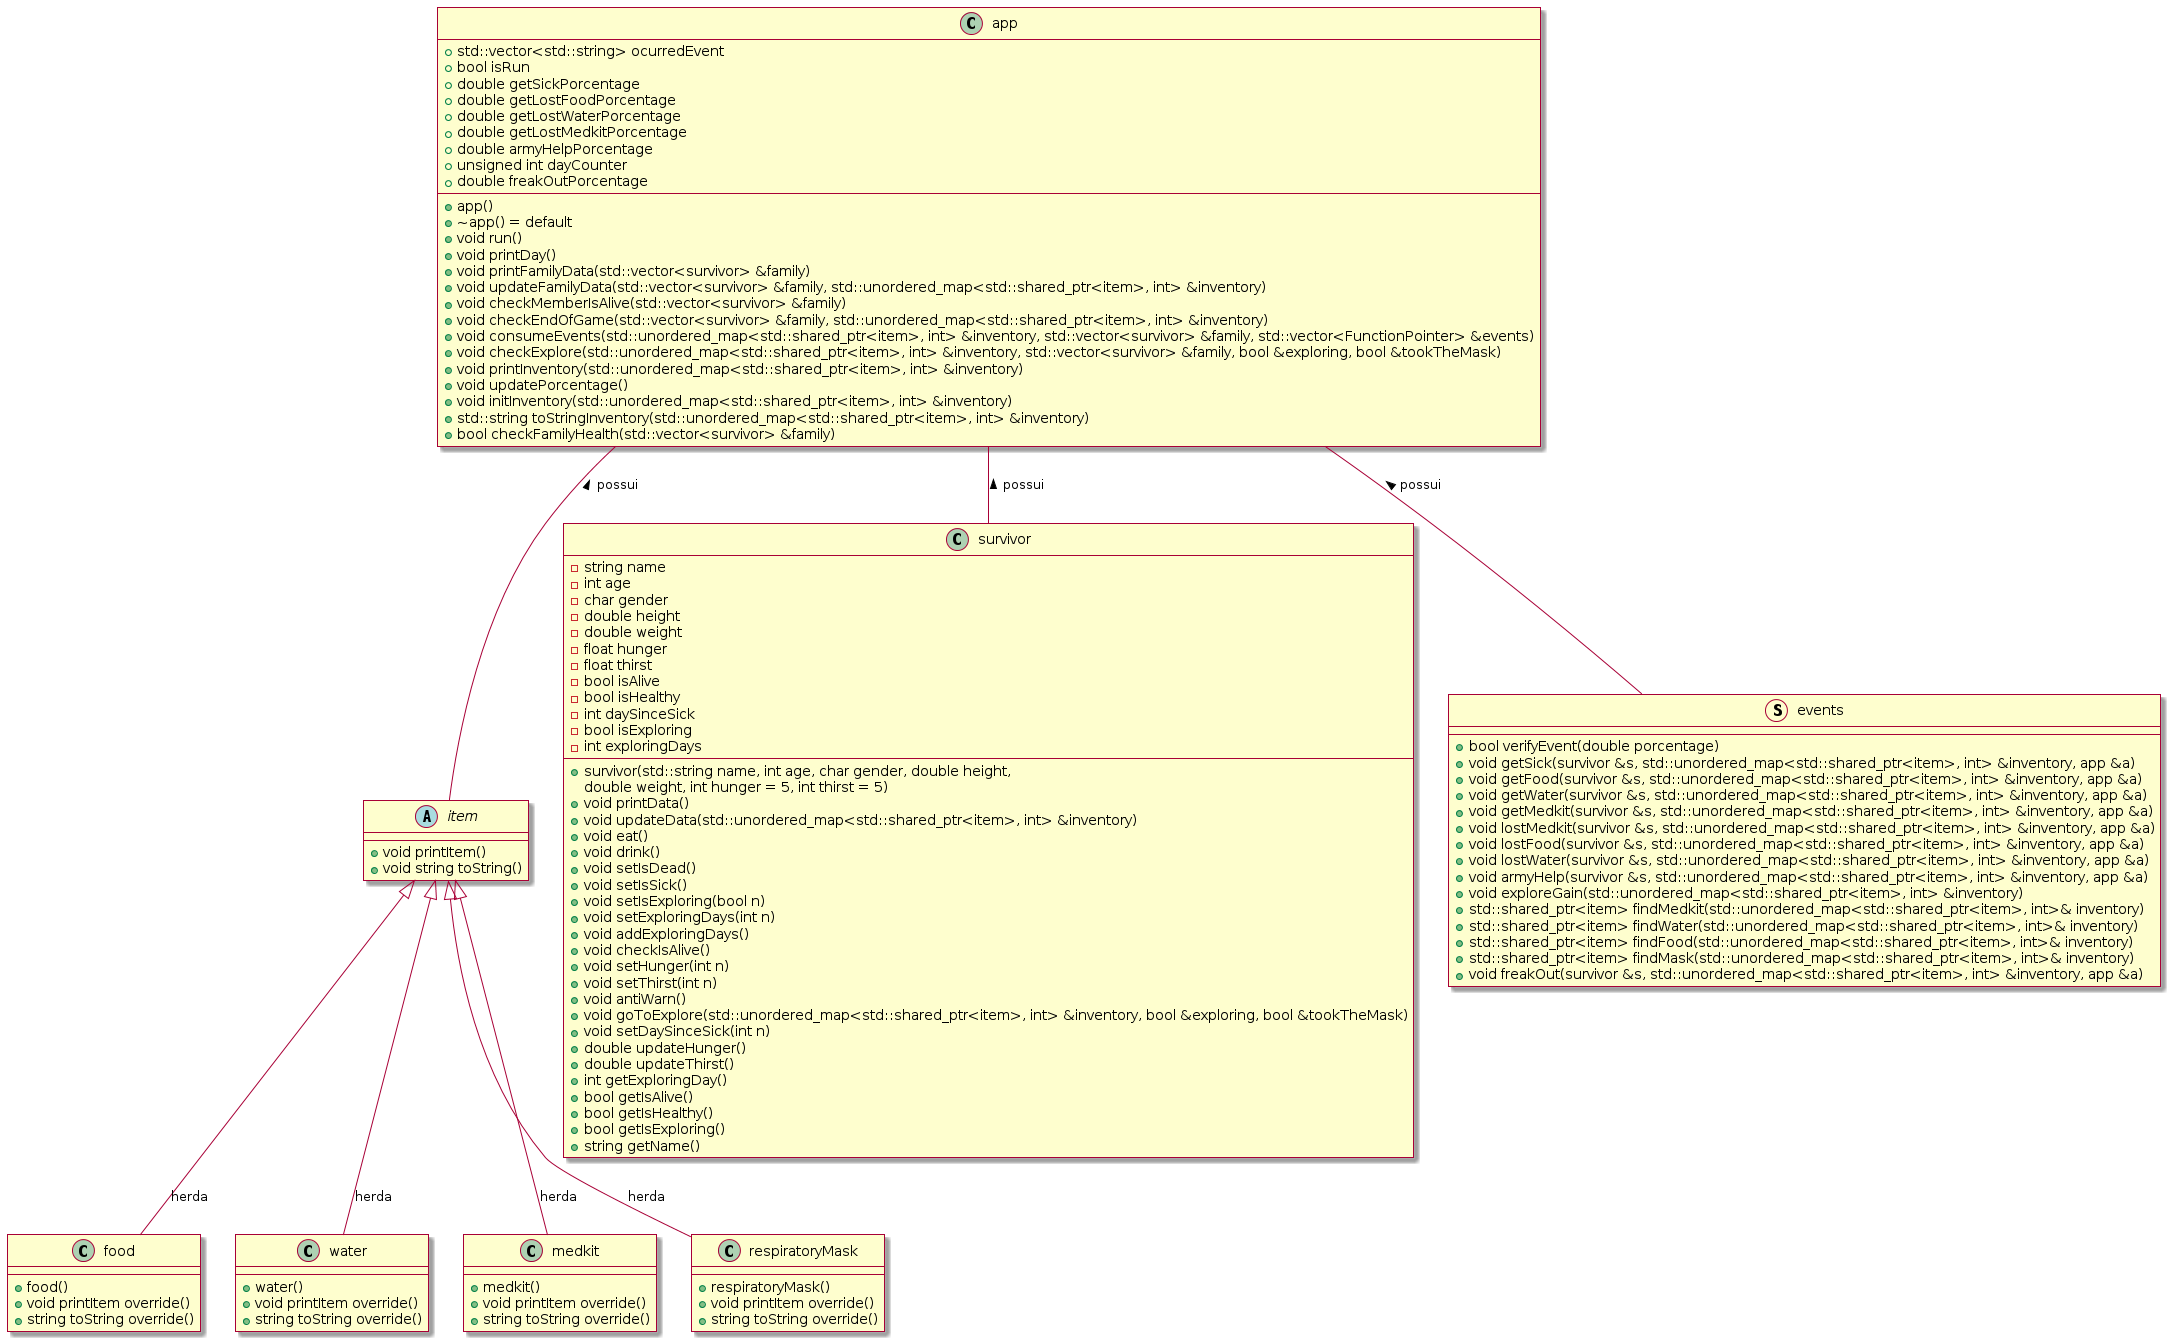

The diagram above was rendered by PlantUML. Its source (embedded in the PNG):
@startuml
skin rose
abstract class item{
  + void printItem()
  + void string toString()
}

item <|-- food : herda

class food{
  + food()
  + void printItem override()
  + string toString override()
}

item <|-- water : herda

class water{
  + water()
  + void printItem override()
  + string toString override()
}

item <|-- medkit : herda

class medkit{
  + medkit()
  + void printItem override()
  + string toString override()
}

item <|-- respiratoryMask : herda

class respiratoryMask{
  + respiratoryMask()
  + void printItem override()
  + string toString override()
}

class survivor{
  - string name
  - int age
  - char gender
  - double height
  - double weight
  - float hunger
  - float thirst
  - bool isAlive
  - bool isHealthy
  - int daySinceSick
  - bool isExploring
  - int exploringDays
  
  + survivor(std::string name, int age, char gender, double height,
          double weight, int hunger = 5, int thirst = 5)
  + void printData()
  + void updateData(std::unordered_map<std::shared_ptr<item>, int> &inventory)
  + void eat()
  + void drink()
  + void setIsDead()
  + void setIsSick()
  + void setIsExploring(bool n)
  + void setExploringDays(int n)
  + void addExploringDays()
  + void checkIsAlive()
  + void setHunger(int n)
  + void setThirst(int n)
  + void antiWarn()
  + void goToExplore(std::unordered_map<std::shared_ptr<item>, int> &inventory, bool &exploring, bool &tookTheMask)
  + void setDaySinceSick(int n)
  + double updateHunger()
  + double updateThirst()
  + int getExploringDay()
  + bool getIsAlive()
  + bool getIsHealthy()
  + bool getIsExploring()
  + string getName()
}

class app{
  + app()
  + ~app() = default
  + void run()
  + void printDay()
  + void printFamilyData(std::vector<survivor> &family)
  + void updateFamilyData(std::vector<survivor> &family, std::unordered_map<std::shared_ptr<item>, int> &inventory)
  + void checkMemberIsAlive(std::vector<survivor> &family)
  + void checkEndOfGame(std::vector<survivor> &family, std::unordered_map<std::shared_ptr<item>, int> &inventory)
  + void consumeEvents(std::unordered_map<std::shared_ptr<item>, int> &inventory, std::vector<survivor> &family, std::vector<FunctionPointer> &events)
  + void checkExplore(std::unordered_map<std::shared_ptr<item>, int> &inventory, std::vector<survivor> &family, bool &exploring, bool &tookTheMask)
  + void printInventory(std::unordered_map<std::shared_ptr<item>, int> &inventory)
  + void updatePorcentage()
  + void initInventory(std::unordered_map<std::shared_ptr<item>, int> &inventory)
  + std::string toStringInventory(std::unordered_map<std::shared_ptr<item>, int> &inventory)
  + std::vector<std::string> ocurredEvent
  + bool checkFamilyHealth(std::vector<survivor> &family)
  + bool isRun
  + double getSickPorcentage
  + double getLostFoodPorcentage
  + double getLostWaterPorcentage
  + double getLostMedkitPorcentage
  + double armyHelpPorcentage
  + unsigned int dayCounter
  + double freakOutPorcentage
}

app -- item : < possui
app -- survivor : < possui

struct events{
  + bool verifyEvent(double porcentage)
  + void getSick(survivor &s, std::unordered_map<std::shared_ptr<item>, int> &inventory, app &a)
  + void getFood(survivor &s, std::unordered_map<std::shared_ptr<item>, int> &inventory, app &a)
  + void getWater(survivor &s, std::unordered_map<std::shared_ptr<item>, int> &inventory, app &a)
  + void getMedkit(survivor &s, std::unordered_map<std::shared_ptr<item>, int> &inventory, app &a)
  + void lostMedkit(survivor &s, std::unordered_map<std::shared_ptr<item>, int> &inventory, app &a)
  + void lostFood(survivor &s, std::unordered_map<std::shared_ptr<item>, int> &inventory, app &a)
  + void lostWater(survivor &s, std::unordered_map<std::shared_ptr<item>, int> &inventory, app &a)
  + void armyHelp(survivor &s, std::unordered_map<std::shared_ptr<item>, int> &inventory, app &a)
  + void exploreGain(std::unordered_map<std::shared_ptr<item>, int> &inventory)
  + std::shared_ptr<item> findMedkit(std::unordered_map<std::shared_ptr<item>, int>& inventory)
  + std::shared_ptr<item> findWater(std::unordered_map<std::shared_ptr<item>, int>& inventory)
  + std::shared_ptr<item> findFood(std::unordered_map<std::shared_ptr<item>, int>& inventory)
  + std::shared_ptr<item> findMask(std::unordered_map<std::shared_ptr<item>, int>& inventory)
  + void freakOut(survivor &s, std::unordered_map<std::shared_ptr<item>, int> &inventory, app &a)
}

app -- events : < possui
@enduml